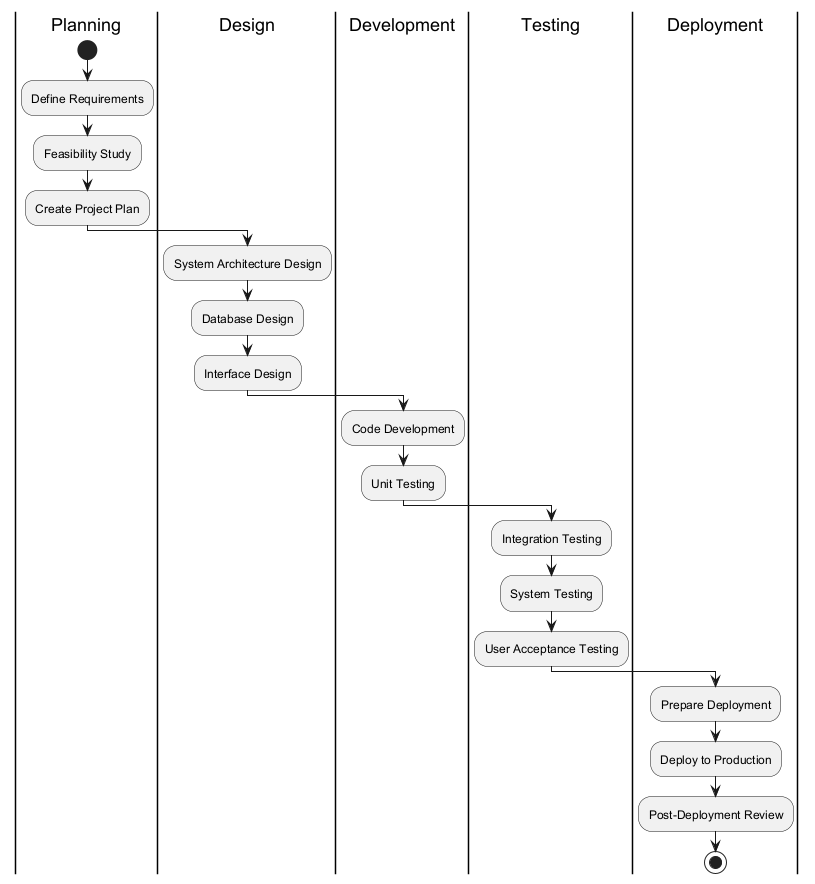

The diagram above was rendered by PlantUML. Its source (embedded in the PNG):
@startuml
|Planning|
start
:Define Requirements;
:Feasibility Study;
:Create Project Plan;
|Design|
:System Architecture Design;
:Database Design;
:Interface Design;
|Development|
:Code Development;
:Unit Testing;
|Testing|
:Integration Testing;
:System Testing;
:User Acceptance Testing;
|Deployment|
:Prepare Deployment;
:Deploy to Production;
:Post-Deployment Review;
stop
@enduml